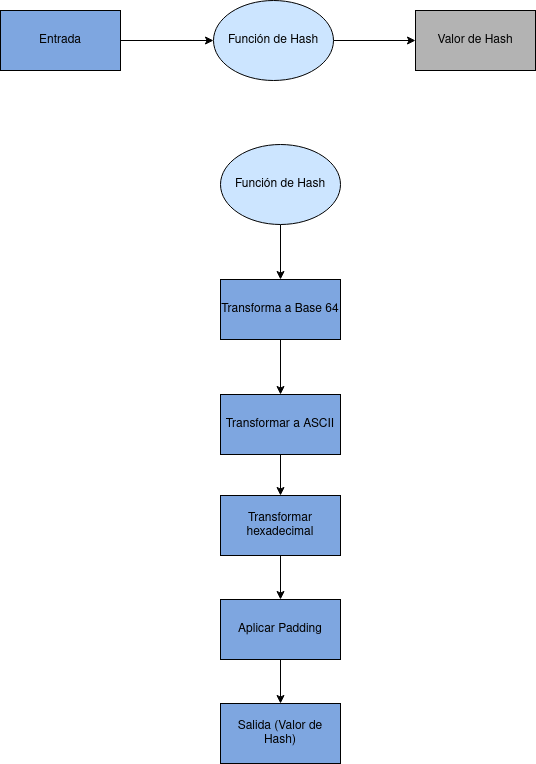

The diagram above was exported from draw.io. Its source (the exported page's mxGraphModel, read from the mxfile embedded in the PNG):
<mxGraphModel dx="868" dy="455" grid="0" gridSize="10" guides="1" tooltips="1" connect="1" arrows="1" fold="1" page="1" pageScale="1" pageWidth="827" pageHeight="1169" math="0" shadow="0">
  <root>
    <mxCell id="0" />
    <mxCell id="1" parent="0" />
    <mxCell id="XWOOTbSfv9uthowsLPyX-8" value="" style="edgeStyle=orthogonalEdgeStyle;rounded=0;orthogonalLoop=1;jettySize=auto;html=1;" parent="1" source="XWOOTbSfv9uthowsLPyX-1" target="XWOOTbSfv9uthowsLPyX-6" edge="1">
      <mxGeometry relative="1" as="geometry" />
    </mxCell>
    <mxCell id="XWOOTbSfv9uthowsLPyX-1" value="Entrada" style="rounded=0;whiteSpace=wrap;html=1;fillColor=#7EA6E0;" parent="1" vertex="1">
      <mxGeometry x="85" y="86" width="120" height="60" as="geometry" />
    </mxCell>
    <mxCell id="XWOOTbSfv9uthowsLPyX-2" value="Valor de Hash" style="rounded=0;whiteSpace=wrap;html=1;fillColor=#B3B3B3;" parent="1" vertex="1">
      <mxGeometry x="500" y="86" width="120" height="60" as="geometry" />
    </mxCell>
    <mxCell id="XWOOTbSfv9uthowsLPyX-15" value="" style="edgeStyle=orthogonalEdgeStyle;rounded=0;orthogonalLoop=1;jettySize=auto;html=1;" parent="1" source="XWOOTbSfv9uthowsLPyX-3" target="XWOOTbSfv9uthowsLPyX-5" edge="1">
      <mxGeometry relative="1" as="geometry" />
    </mxCell>
    <mxCell id="XWOOTbSfv9uthowsLPyX-3" value="Transformar a ASCII" style="rounded=0;whiteSpace=wrap;html=1;fillColor=#7EA6E0;" parent="1" vertex="1">
      <mxGeometry x="305" y="470" width="120" height="60" as="geometry" />
    </mxCell>
    <mxCell id="XWOOTbSfv9uthowsLPyX-14" value="" style="edgeStyle=orthogonalEdgeStyle;rounded=0;orthogonalLoop=1;jettySize=auto;html=1;" parent="1" source="XWOOTbSfv9uthowsLPyX-4" target="XWOOTbSfv9uthowsLPyX-3" edge="1">
      <mxGeometry relative="1" as="geometry" />
    </mxCell>
    <mxCell id="XWOOTbSfv9uthowsLPyX-4" value="Transforma a Base 64" style="rounded=0;whiteSpace=wrap;html=1;fillColor=#7EA6E0;" parent="1" vertex="1">
      <mxGeometry x="305" y="355" width="120" height="60" as="geometry" />
    </mxCell>
    <mxCell id="XWOOTbSfv9uthowsLPyX-17" value="" style="edgeStyle=orthogonalEdgeStyle;rounded=0;orthogonalLoop=1;jettySize=auto;html=1;" parent="1" source="XWOOTbSfv9uthowsLPyX-5" target="XWOOTbSfv9uthowsLPyX-16" edge="1">
      <mxGeometry relative="1" as="geometry" />
    </mxCell>
    <mxCell id="XWOOTbSfv9uthowsLPyX-5" value="Transformar hexadecimal" style="rounded=0;whiteSpace=wrap;html=1;fillColor=#7EA6E0;" parent="1" vertex="1">
      <mxGeometry x="305" y="571" width="120" height="60" as="geometry" />
    </mxCell>
    <mxCell id="XWOOTbSfv9uthowsLPyX-9" value="" style="edgeStyle=orthogonalEdgeStyle;rounded=0;orthogonalLoop=1;jettySize=auto;html=1;" parent="1" source="XWOOTbSfv9uthowsLPyX-6" target="XWOOTbSfv9uthowsLPyX-2" edge="1">
      <mxGeometry relative="1" as="geometry" />
    </mxCell>
    <mxCell id="XWOOTbSfv9uthowsLPyX-6" value="Función de Hash" style="ellipse;whiteSpace=wrap;html=1;fillColor=#CCE5FF;" parent="1" vertex="1">
      <mxGeometry x="298" y="76" width="120" height="80" as="geometry" />
    </mxCell>
    <mxCell id="XWOOTbSfv9uthowsLPyX-11" value="" style="edgeStyle=orthogonalEdgeStyle;rounded=0;orthogonalLoop=1;jettySize=auto;html=1;" parent="1" source="XWOOTbSfv9uthowsLPyX-10" target="XWOOTbSfv9uthowsLPyX-4" edge="1">
      <mxGeometry relative="1" as="geometry" />
    </mxCell>
    <mxCell id="XWOOTbSfv9uthowsLPyX-10" value="Función de Hash" style="ellipse;whiteSpace=wrap;html=1;fillColor=#CCE5FF;" parent="1" vertex="1">
      <mxGeometry x="305" y="220" width="120" height="80" as="geometry" />
    </mxCell>
    <mxCell id="XWOOTbSfv9uthowsLPyX-19" value="" style="edgeStyle=orthogonalEdgeStyle;rounded=0;orthogonalLoop=1;jettySize=auto;html=1;" parent="1" source="XWOOTbSfv9uthowsLPyX-16" target="XWOOTbSfv9uthowsLPyX-18" edge="1">
      <mxGeometry relative="1" as="geometry" />
    </mxCell>
    <mxCell id="XWOOTbSfv9uthowsLPyX-16" value="Aplicar Padding" style="rounded=0;whiteSpace=wrap;html=1;fillColor=#7EA6E0;" parent="1" vertex="1">
      <mxGeometry x="305" y="675" width="120" height="60" as="geometry" />
    </mxCell>
    <mxCell id="XWOOTbSfv9uthowsLPyX-18" value="Salida (Valor de Hash)" style="rounded=0;whiteSpace=wrap;html=1;fillColor=#7EA6E0;" parent="1" vertex="1">
      <mxGeometry x="305" y="779" width="120" height="60" as="geometry" />
    </mxCell>
  </root>
</mxGraphModel>